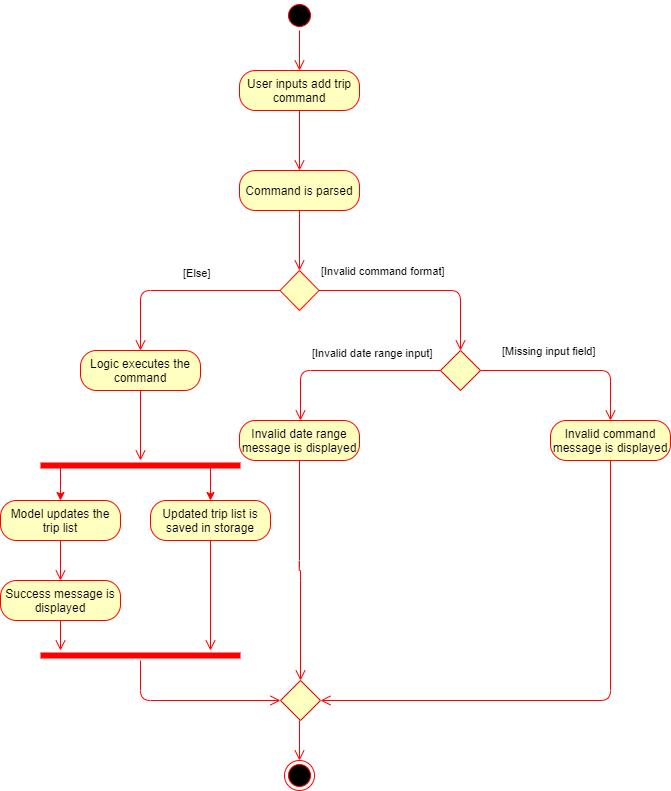

The diagram above was exported from draw.io. Its source (the exported page's mxGraphModel, read from the mxfile embedded in the PNG):
<mxGraphModel dx="782" dy="420" grid="1" gridSize="10" guides="1" tooltips="1" connect="1" arrows="1" fold="1" page="1" pageScale="1" pageWidth="827" pageHeight="1169" math="0" shadow="0">
  <root>
    <mxCell id="0" />
    <mxCell id="1" parent="0" />
    <mxCell id="TfxAEhIdDW8kGRNSrXfw-1" value="" style="ellipse;html=1;shape=startState;fillColor=#000000;strokeColor=#ff0000;" parent="1" vertex="1">
      <mxGeometry x="384" y="60" width="30" height="30" as="geometry" />
    </mxCell>
    <mxCell id="TfxAEhIdDW8kGRNSrXfw-2" value="" style="edgeStyle=orthogonalEdgeStyle;html=1;verticalAlign=bottom;endArrow=open;endSize=8;strokeColor=#ff0000;" parent="1" source="TfxAEhIdDW8kGRNSrXfw-1" edge="1">
      <mxGeometry relative="1" as="geometry">
        <mxPoint x="399" y="130" as="targetPoint" />
      </mxGeometry>
    </mxCell>
    <mxCell id="TfxAEhIdDW8kGRNSrXfw-3" value="User inputs add trip command" style="rounded=1;whiteSpace=wrap;html=1;arcSize=40;fontColor=#000000;fillColor=#ffffc0;strokeColor=#ff0000;" parent="1" vertex="1">
      <mxGeometry x="339" y="130" width="120" height="40" as="geometry" />
    </mxCell>
    <mxCell id="TfxAEhIdDW8kGRNSrXfw-4" value="" style="edgeStyle=orthogonalEdgeStyle;html=1;verticalAlign=bottom;endArrow=open;endSize=8;strokeColor=#ff0000;" parent="1" source="TfxAEhIdDW8kGRNSrXfw-3" edge="1">
      <mxGeometry relative="1" as="geometry">
        <mxPoint x="399" y="230" as="targetPoint" />
      </mxGeometry>
    </mxCell>
    <mxCell id="TfxAEhIdDW8kGRNSrXfw-5" value="" style="rhombus;whiteSpace=wrap;html=1;fillColor=#ffffc0;strokeColor=#ff0000;" parent="1" vertex="1">
      <mxGeometry x="379.5" y="330" width="39" height="40" as="geometry" />
    </mxCell>
    <mxCell id="TfxAEhIdDW8kGRNSrXfw-6" value="[Invalid command format]" style="edgeStyle=orthogonalEdgeStyle;html=1;align=left;verticalAlign=bottom;endArrow=open;endSize=8;strokeColor=#ff0000;" parent="1" source="TfxAEhIdDW8kGRNSrXfw-5" edge="1">
      <mxGeometry x="-1" y="10" relative="1" as="geometry">
        <mxPoint x="560" y="410" as="targetPoint" />
        <mxPoint as="offset" />
      </mxGeometry>
    </mxCell>
    <mxCell id="TfxAEhIdDW8kGRNSrXfw-7" value="[Else]" style="edgeStyle=orthogonalEdgeStyle;html=1;align=left;verticalAlign=top;endArrow=open;endSize=8;strokeColor=#ff0000;exitX=0;exitY=0.5;exitDx=0;exitDy=0;" parent="1" source="TfxAEhIdDW8kGRNSrXfw-5" edge="1">
      <mxGeometry x="-0.0056" y="-30" relative="1" as="geometry">
        <mxPoint x="240" y="410" as="targetPoint" />
        <mxPoint x="350" y="350" as="sourcePoint" />
        <mxPoint as="offset" />
      </mxGeometry>
    </mxCell>
    <mxCell id="TfxAEhIdDW8kGRNSrXfw-8" value="Command is parsed" style="rounded=1;whiteSpace=wrap;html=1;arcSize=40;fontColor=#000000;fillColor=#ffffc0;strokeColor=#ff0000;" parent="1" vertex="1">
      <mxGeometry x="339" y="230" width="120" height="40" as="geometry" />
    </mxCell>
    <mxCell id="TfxAEhIdDW8kGRNSrXfw-9" value="" style="edgeStyle=orthogonalEdgeStyle;html=1;verticalAlign=bottom;endArrow=open;endSize=8;strokeColor=#ff0000;" parent="1" source="TfxAEhIdDW8kGRNSrXfw-8" edge="1">
      <mxGeometry relative="1" as="geometry">
        <mxPoint x="399" y="330" as="targetPoint" />
      </mxGeometry>
    </mxCell>
    <mxCell id="TfxAEhIdDW8kGRNSrXfw-10" value="" style="rhombus;whiteSpace=wrap;html=1;fillColor=#ffffc0;strokeColor=#ff0000;" parent="1" vertex="1">
      <mxGeometry x="540" y="410" width="40" height="40" as="geometry" />
    </mxCell>
    <mxCell id="TfxAEhIdDW8kGRNSrXfw-11" value="[Missing input field]" style="edgeStyle=orthogonalEdgeStyle;html=1;align=left;verticalAlign=bottom;endArrow=open;endSize=8;strokeColor=#ff0000;entryX=0.5;entryY=0;entryDx=0;entryDy=0;" parent="1" source="TfxAEhIdDW8kGRNSrXfw-10" target="TfxAEhIdDW8kGRNSrXfw-16" edge="1">
      <mxGeometry x="-0.7778" y="10" relative="1" as="geometry">
        <mxPoint x="700" y="430" as="targetPoint" />
        <Array as="points">
          <mxPoint x="710" y="430" />
          <mxPoint x="710" y="480" />
        </Array>
        <mxPoint as="offset" />
      </mxGeometry>
    </mxCell>
    <mxCell id="TfxAEhIdDW8kGRNSrXfw-12" value="[Invalid date range input]" style="edgeStyle=orthogonalEdgeStyle;html=1;align=left;verticalAlign=top;endArrow=open;endSize=8;strokeColor=#ff0000;exitX=0;exitY=0.5;exitDx=0;exitDy=0;" parent="1" source="TfxAEhIdDW8kGRNSrXfw-10" edge="1">
      <mxGeometry x="0.3684" y="-30" relative="1" as="geometry">
        <mxPoint x="400" y="480" as="targetPoint" />
        <mxPoint as="offset" />
      </mxGeometry>
    </mxCell>
    <mxCell id="TfxAEhIdDW8kGRNSrXfw-14" value="Invalid date range message is displayed" style="rounded=1;whiteSpace=wrap;html=1;arcSize=40;fontColor=#000000;fillColor=#ffffc0;strokeColor=#ff0000;" parent="1" vertex="1">
      <mxGeometry x="339" y="480" width="120" height="40" as="geometry" />
    </mxCell>
    <mxCell id="TfxAEhIdDW8kGRNSrXfw-15" value="" style="edgeStyle=orthogonalEdgeStyle;html=1;verticalAlign=bottom;endArrow=open;endSize=8;strokeColor=#ff0000;entryX=0.5;entryY=0;entryDx=0;entryDy=0;" parent="1" source="TfxAEhIdDW8kGRNSrXfw-14" target="TfxAEhIdDW8kGRNSrXfw-34" edge="1">
      <mxGeometry relative="1" as="geometry">
        <mxPoint x="399" y="580" as="targetPoint" />
      </mxGeometry>
    </mxCell>
    <mxCell id="TfxAEhIdDW8kGRNSrXfw-16" value="Invalid command message is displayed" style="rounded=1;whiteSpace=wrap;html=1;arcSize=40;fontColor=#000000;fillColor=#ffffc0;strokeColor=#ff0000;" parent="1" vertex="1">
      <mxGeometry x="650" y="480" width="120" height="40" as="geometry" />
    </mxCell>
    <mxCell id="TfxAEhIdDW8kGRNSrXfw-17" value="" style="edgeStyle=orthogonalEdgeStyle;html=1;verticalAlign=bottom;endArrow=open;endSize=8;strokeColor=#ff0000;entryX=1;entryY=0.5;entryDx=0;entryDy=0;exitX=0.5;exitY=1;exitDx=0;exitDy=0;" parent="1" source="TfxAEhIdDW8kGRNSrXfw-16" target="TfxAEhIdDW8kGRNSrXfw-34" edge="1">
      <mxGeometry relative="1" as="geometry">
        <mxPoint x="710" y="580" as="targetPoint" />
      </mxGeometry>
    </mxCell>
    <mxCell id="TfxAEhIdDW8kGRNSrXfw-18" value="Logic executes the command" style="rounded=1;whiteSpace=wrap;html=1;arcSize=40;fontColor=#000000;fillColor=#ffffc0;strokeColor=#ff0000;" parent="1" vertex="1">
      <mxGeometry x="180" y="410" width="120" height="40" as="geometry" />
    </mxCell>
    <mxCell id="TfxAEhIdDW8kGRNSrXfw-19" value="" style="edgeStyle=orthogonalEdgeStyle;html=1;verticalAlign=bottom;endArrow=open;endSize=8;strokeColor=#ff0000;" parent="1" source="TfxAEhIdDW8kGRNSrXfw-18" target="TfxAEhIdDW8kGRNSrXfw-25" edge="1">
      <mxGeometry relative="1" as="geometry">
        <mxPoint x="240" y="500" as="targetPoint" />
      </mxGeometry>
    </mxCell>
    <mxCell id="TfxAEhIdDW8kGRNSrXfw-20" value="Model updates the trip list" style="rounded=1;whiteSpace=wrap;html=1;arcSize=40;fontColor=#000000;fillColor=#ffffc0;strokeColor=#ff0000;" parent="1" vertex="1">
      <mxGeometry x="100" y="560" width="120" height="40" as="geometry" />
    </mxCell>
    <mxCell id="TfxAEhIdDW8kGRNSrXfw-21" value="" style="edgeStyle=orthogonalEdgeStyle;html=1;verticalAlign=bottom;endArrow=open;endSize=8;strokeColor=#ff0000;" parent="1" source="TfxAEhIdDW8kGRNSrXfw-20" edge="1">
      <mxGeometry relative="1" as="geometry">
        <mxPoint x="160" y="640" as="targetPoint" />
      </mxGeometry>
    </mxCell>
    <mxCell id="TfxAEhIdDW8kGRNSrXfw-22" value="Updated trip list is saved in storage" style="rounded=1;whiteSpace=wrap;html=1;arcSize=40;fontColor=#000000;fillColor=#ffffc0;strokeColor=#ff0000;" parent="1" vertex="1">
      <mxGeometry x="250" y="560" width="120" height="40" as="geometry" />
    </mxCell>
    <mxCell id="TfxAEhIdDW8kGRNSrXfw-23" value="" style="edgeStyle=orthogonalEdgeStyle;html=1;verticalAlign=bottom;endArrow=open;endSize=8;strokeColor=#ff0000;" parent="1" source="TfxAEhIdDW8kGRNSrXfw-22" edge="1">
      <mxGeometry relative="1" as="geometry">
        <mxPoint x="310" y="710" as="targetPoint" />
      </mxGeometry>
    </mxCell>
    <mxCell id="TfxAEhIdDW8kGRNSrXfw-28" style="edgeStyle=orthogonalEdgeStyle;rounded=0;orthogonalLoop=1;jettySize=auto;html=1;exitX=0.843;exitY=0.667;exitDx=0;exitDy=0;exitPerimeter=0;entryX=0.5;entryY=0;entryDx=0;entryDy=0;strokeColor=#FF0000;" parent="1" source="TfxAEhIdDW8kGRNSrXfw-25" target="TfxAEhIdDW8kGRNSrXfw-22" edge="1">
      <mxGeometry relative="1" as="geometry">
        <mxPoint x="290" y="590" as="targetPoint" />
        <Array as="points">
          <mxPoint x="310" y="527" />
        </Array>
      </mxGeometry>
    </mxCell>
    <mxCell id="TfxAEhIdDW8kGRNSrXfw-29" style="edgeStyle=orthogonalEdgeStyle;rounded=0;orthogonalLoop=1;jettySize=auto;html=1;exitX=0.1;exitY=0.6;exitDx=0;exitDy=0;exitPerimeter=0;entryX=0.5;entryY=0;entryDx=0;entryDy=0;strokeColor=#FF0000;" parent="1" source="TfxAEhIdDW8kGRNSrXfw-25" target="TfxAEhIdDW8kGRNSrXfw-20" edge="1">
      <mxGeometry relative="1" as="geometry">
        <Array as="points" />
      </mxGeometry>
    </mxCell>
    <mxCell id="TfxAEhIdDW8kGRNSrXfw-25" value="" style="shape=line;html=1;strokeWidth=6;strokeColor=#ff0000;" parent="1" vertex="1">
      <mxGeometry x="140" y="520" width="200" height="10" as="geometry" />
    </mxCell>
    <mxCell id="TfxAEhIdDW8kGRNSrXfw-30" value="Success message is displayed" style="rounded=1;whiteSpace=wrap;html=1;arcSize=40;fontColor=#000000;fillColor=#ffffc0;strokeColor=#ff0000;" parent="1" vertex="1">
      <mxGeometry x="100" y="640" width="120" height="40" as="geometry" />
    </mxCell>
    <mxCell id="TfxAEhIdDW8kGRNSrXfw-31" value="" style="edgeStyle=orthogonalEdgeStyle;html=1;verticalAlign=bottom;endArrow=open;endSize=8;strokeColor=#ff0000;" parent="1" source="TfxAEhIdDW8kGRNSrXfw-30" edge="1">
      <mxGeometry relative="1" as="geometry">
        <mxPoint x="160" y="710" as="targetPoint" />
      </mxGeometry>
    </mxCell>
    <mxCell id="TfxAEhIdDW8kGRNSrXfw-32" value="" style="shape=line;html=1;strokeWidth=6;strokeColor=#ff0000;" parent="1" vertex="1">
      <mxGeometry x="140" y="710" width="200" height="10" as="geometry" />
    </mxCell>
    <mxCell id="TfxAEhIdDW8kGRNSrXfw-33" value="" style="edgeStyle=orthogonalEdgeStyle;html=1;verticalAlign=bottom;endArrow=open;endSize=8;strokeColor=#ff0000;entryX=0;entryY=0.5;entryDx=0;entryDy=0;" parent="1" source="TfxAEhIdDW8kGRNSrXfw-32" target="TfxAEhIdDW8kGRNSrXfw-34" edge="1">
      <mxGeometry relative="1" as="geometry">
        <mxPoint x="240" y="860" as="targetPoint" />
        <Array as="points">
          <mxPoint x="240" y="760" />
        </Array>
      </mxGeometry>
    </mxCell>
    <mxCell id="TfxAEhIdDW8kGRNSrXfw-34" value="" style="rhombus;whiteSpace=wrap;html=1;fillColor=#ffffc0;strokeColor=#ff0000;" parent="1" vertex="1">
      <mxGeometry x="380" y="740" width="40" height="40" as="geometry" />
    </mxCell>
    <mxCell id="TfxAEhIdDW8kGRNSrXfw-38" value="" style="edgeStyle=orthogonalEdgeStyle;html=1;verticalAlign=bottom;endArrow=open;endSize=8;strokeColor=#ff0000;entryX=0.5;entryY=0;entryDx=0;entryDy=0;" parent="1" target="TfxAEhIdDW8kGRNSrXfw-39" edge="1">
      <mxGeometry relative="1" as="geometry">
        <mxPoint x="399" y="840" as="targetPoint" />
        <mxPoint x="399" y="780" as="sourcePoint" />
      </mxGeometry>
    </mxCell>
    <mxCell id="TfxAEhIdDW8kGRNSrXfw-39" value="" style="ellipse;html=1;shape=endState;fillColor=#000000;strokeColor=#ff0000;" parent="1" vertex="1">
      <mxGeometry x="384" y="820" width="30" height="30" as="geometry" />
    </mxCell>
  </root>
</mxGraphModel>